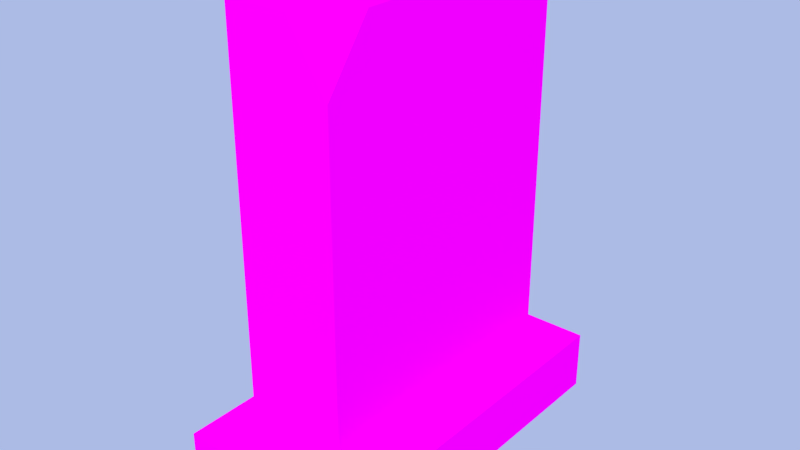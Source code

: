# Source: Gravestone.blend  (saved by Blender 2.78.0; exported with 4.5.12 LTS)
import bpy
from mathutils import Matrix  # noqa: F401  (used for matrix-valued properties, if any)

bpy.ops.wm.read_factory_settings(use_empty=True)
scene = bpy.context.scene
scene.name = 'Scene'

# ---- collections
col_collection_1 = bpy.data.collections.new('Collection 1'); scene.collection.children.link(col_collection_1)

# ---- images (referenced by path relative to the original .blend; pixels are not part of the script)
import os
ASSET_DIR = os.environ.get("B2B_ASSET_DIR", "")  # directory of the original .blend (textures are referenced by path, not embedded)
HERE = os.path.dirname(os.path.abspath(__file__))  # packed textures are extracted next to this script under _unpacked/

def load_image(name, relpath, width, height, colorspace="sRGB"):
    """Load a texture the original file referenced (path relative to the .blend, or extracted next to this script)."""
    p = next((c for c in (os.path.join(HERE, relpath), os.path.join(ASSET_DIR, relpath)) if relpath and os.path.exists(c)), "")
    if p:
        img = bpy.data.images.load(p, check_existing=True)
        img.name = name
    else:  # same state as the original file: an image datablock whose file is absent (Cycles renders it pink)
        img = bpy.data.images.new(name, width, height)
        img.source = "FILE"
        img.filepath = "//" + (relpath or name)
    img.colorspace_settings.name = colorspace
    return img
img_gravestone = load_image('GraveStone', 'GraveStone.png', 1024, 1024, 'sRGB')

# ---- materials (node trees are filled in below, after node groups)
mat_material_001 = bpy.data.materials.new('Material.001')
mat_material_001.alpha_threshold = 0.0
mat_material_001.roughness = 0.5

# ---- material node trees
mat_material_001.use_nodes = True; mat_material_001.node_tree.nodes.clear()
_N = mat_material_001.node_tree.nodes; _L = mat_material_001.node_tree.links
n0 = _N.new('ShaderNodeOutputMaterial'); n0.name = 'Material Output'; n0.location = (300, 300)
n1 = _N.new('ShaderNodeBsdfDiffuse'); n1.name = 'Diffuse BSDF'; n1.location = (10, 300)
n2 = _N.new('ShaderNodeTexImage'); n2.name = 'Image Texture'; n2.location = (0, 0)
n2.width = 140
n2.image = img_gravestone
n3 = _N.new('ShaderNodeTexImage'); n3.name = 'Image Texture.001'; n3.location = (-180, 300)
n3.width = 140
n3.image = img_gravestone
_L.new(n1.outputs[0], n0.inputs[0])
_L.new(n3.outputs[0], n1.inputs[0])
n0.is_active_output = True

# ---- world
world_world = bpy.data.worlds.new('World'); scene.world = world_world
world_world.use_nodes = True; world_world.node_tree.nodes.clear()
_N = world_world.node_tree.nodes; _L = world_world.node_tree.links
n0 = _N.new('ShaderNodeOutputWorld'); n0.name = 'World Output'; n0.location = (300, 300)
n1 = _N.new('ShaderNodeBackground'); n1.name = 'Background'; n1.location = (10, 300)
n1.inputs[1].default_value = 0.5
n2 = _N.new('ShaderNodeBlackbody'); n2.name = 'Blackbody'; n2.location = (-190, 300)
n2.inputs[0].default_value = 1.5e+04
_L.new(n1.outputs[0], n0.inputs[0])
_L.new(n2.outputs[0], n1.inputs[0])
n0.is_active_output = True
world_world.color = (0.05088, 0.05088, 0.05088)
world_world.use_sun_shadow = False
world_world.sun_shadow_jitter_overblur = 0.0
world_world.cycles.sampling_method = 'MANUAL'

# ---- meshes
me_plane_001 = bpy.data.meshes.new('Plane.001')
me_plane_001.from_pydata([(-0.3, 2.623e-08, 0.6), (0.3, 2.623e-08, 0.6), (-0.3, -2.623e-08, -0.6), (0.3, -2.623e-08, -0.6), (-0.1694, 0.2, 0.4694), (0.1694, 0.2, 0.4694), (-0.1694, 0.2, -0.4694), (0.1694, 0.2, -0.4694), (-0.3, 0.2, -0.6), (-0.3, 0.2, 0.6), (0.3, 0.2, 0.6), (0.3, 0.2, -0.6), (-0.1694, 1.519, 0.4694), (-0.1694, 1.519, -0.4694), (0.1694, 1.519, -0.4694), (0.1694, 1.32, 0.4694), (0.1694, 1.519, 0.3203), (0.0429, 1.519, 0.4694)], [], [(5, 7, 14, 16, 15), (2, 0, 9, 8), (3, 2, 8, 11), (0, 1, 10, 9), (1, 3, 11, 10), (4, 6, 8, 9), (5, 4, 9, 10), (7, 5, 10, 11), (6, 7, 11, 8), (12, 17, 16, 14, 13), (6, 4, 12, 13), (7, 6, 13, 14), (4, 5, 15, 17, 12), (15, 16, 17)])
_uv = me_plane_001.uv_layers.new(name='UVMap')
_uv.uv.foreach_set('vector', [0.5617, 0.436, 0.5617, 0.7462, 0.1258, 0.7462, 0.1258, 0.4853, 0.1916, 0.436, 0.6988, 0.01391, 0.6988, 0.4105, 0.6327, 0.4105, 0.6327, 0.01391, 0.7266, 0.2122, 0.7266, 0.01391, 0.7927, 0.01391, 0.7927, 0.2122, 0.7878, 0.6846, 0.5895, 0.6846, 0.5895, 0.6185, 0.7878, 0.6185, 0.9861, 0.5475, 0.5895, 0.5475, 0.5895, 0.4814, 0.9861, 0.4814, 0.5895, 0.3673, 0.5895, 0.05708, 0.6327, 0.01391, 0.6327, 0.4105, 0.6327, 0.5753, 0.7446, 0.5753, 0.7878, 0.6185, 0.5895, 0.6185, 0.6327, 0.4383, 0.9429, 0.4383, 0.9861, 0.4814, 0.5895, 0.4814, 0.8359, 0.05708, 0.8359, 0.169, 0.7927, 0.2122, 0.7927, 0.01391, 0.01391, 0.436, 0.08405, 0.436, 0.1258, 0.4853, 0.1258, 0.7462, 0.01391, 0.7462, 0.5617, 0.01391, 0.5617, 0.3241, 0.1258, 0.3241, 0.1258, 0.01391, 0.5617, 0.7462, 0.5617, 0.8582, 0.1258, 0.8582, 0.1258, 0.7462, 0.5617, 0.3241, 0.5617, 0.436, 0.1916, 0.436, 0.1258, 0.3943, 0.1258, 0.3241, 0.1916, 0.436, 0.1258, 0.4853, 0.115, 0.4216])
me_plane_001.materials.append(mat_material_001)
me_plane_001.use_remesh_preserve_volume = False
me_plane_001.use_remesh_preserve_attributes = False
me_plane_001.use_mirror_vertex_groups = False
me_plane_001.update()

# ---- objects
ob_plane = bpy.data.objects.new('Plane', me_plane_001)

# ---- transforms, parenting, visibility, modifiers, constraints
ob_plane.location = (0.0, 0.0, 0.0)
ob_plane.rotation_euler = (1.571, -0.0, 0.0)
ob_plane.lineart.crease_threshold = 0.0

# ---- collection membership
col_collection_1.objects.link(ob_plane)

# ---- scene / render settings (as saved in the file)
scene.frame_start = 1; scene.frame_end = 250; scene.frame_set(1)
scene.render.engine = 'CYCLES'
scene.render.resolution_percentage = 50
scene.render.dither_intensity = 0.0
scene.cycles.use_denoising = False
scene.cycles.samples = 128
scene.cycles.sampling_pattern = 'TABULATED_SOBOL'
scene.cycles.light_sampling_threshold = 0.0
scene.cycles.use_adaptive_sampling = False
scene.cycles.use_light_tree = False
scene.cycles.blur_glossy = 0.0
scene.cycles.sample_clamp_indirect = 0.0
scene.view_settings.view_transform = 'Standard'
bpy.context.view_layer.update()

# ---- added for rendering (the .blend has no active camera and no usable light): camera, sun
cam_auto = bpy.data.cameras.new('AutoCamera')
cam_auto.lens = 50.0
cam_auto.sensor_width = 36.0
cam_auto.clip_end = 1000.0
ob_auto_camera = bpy.data.objects.new('AutoCamera', cam_auto)
scene.collection.objects.link(ob_auto_camera)
ob_auto_camera.location = (1.87516, -2.25019, 2.25966)
ob_auto_camera.rotation_euler = (1.09748, -7.21219e-08, 0.694738)
scene.camera = ob_auto_camera
light_auto_sun = bpy.data.lights.new('AutoSun', 'SUN')
light_auto_sun.energy = 3.0
light_auto_sun.angle = 0.0523599
ob_auto_sun = bpy.data.objects.new('AutoSun', light_auto_sun)
scene.collection.objects.link(ob_auto_sun)
ob_auto_sun.rotation_euler = (0.872665, 0.174533, 0.523599)
bpy.context.view_layer.update()
